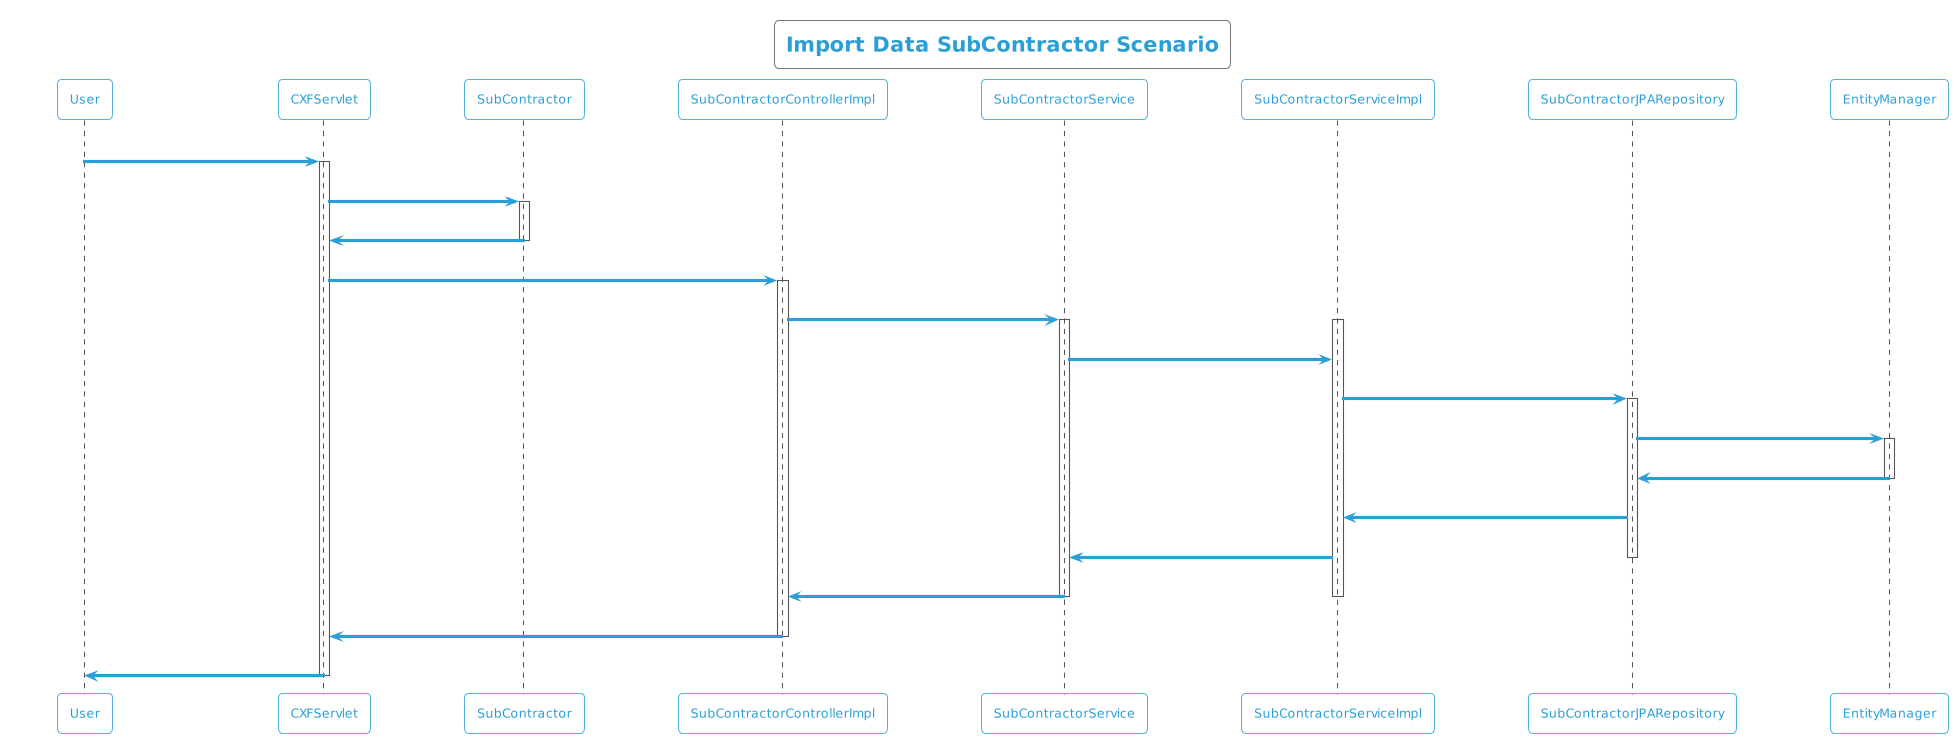

The diagram above was rendered by PlantUML. Its source (embedded in the PNG):
@startuml
!theme cyborg-outline
title Import Data SubContractor Scenario
participant User
User -> CXFServlet: POST, SubContractor
activate CXFServlet
CXFServlet -> SubContractor: << importData >>
activate SubContractor
SubContractor -> CXFServlet: << instance >>
deactivate SubContractor
CXFServlet -> SubContractorControllerImpl: importData(:SubContractor)
activate SubContractorControllerImpl
SubContractorControllerImpl -> SubContractorService: importData(:SubContractor)
activate SubContractorService
activate SubContractorServiceImpl
SubContractorService -> SubContractorServiceImpl: importData(:SubContractor)
SubContractorServiceImpl -> SubContractorJPARepository: saveAll(:SubContractor)
activate SubContractorJPARepository
SubContractorJPARepository -> EntityManager: save(:SubContractor)
activate EntityManager
EntityManager -> SubContractorJPARepository: << persisted SubContractor >>
deactivate EntityManager
SubContractorJPARepository -> SubContractorServiceImpl: << persisted SubContractor >>
SubContractorServiceImpl -> SubContractorService: << persisted SubContractor >>
deactivate SubContractorJPARepository
SubContractorService -> SubContractorControllerImpl: << persisted SubContractor >>
deactivate SubContractorServiceImpl
deactivate SubContractorService
SubContractorControllerImpl -> CXFServlet: << persisted SubContractor >>
deactivate SubContractorControllerImpl
CXFServlet -> User: marshalled SubContractor XML
deactivate CXFServlet
@enduml